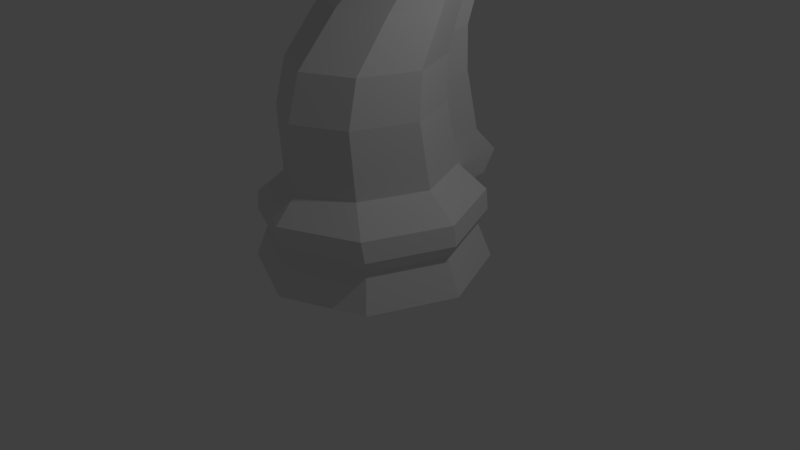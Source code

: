 # Source: LP_Knight.blend  (saved by Blender 2.77.0; exported with 4.5.12 LTS)
import bpy
from mathutils import Matrix  # noqa: F401  (used for matrix-valued properties, if any)

bpy.ops.wm.read_factory_settings(use_empty=True)
scene = bpy.context.scene
scene.name = 'Scene'

# ---- collections
col_collection_1 = bpy.data.collections.new('Collection 1'); scene.collection.children.link(col_collection_1)

# ---- world
world_world = bpy.data.worlds.new('World'); scene.world = world_world
world_world.color = (0.05088, 0.05088, 0.05088)
world_world.use_sun_shadow = False
world_world.sun_shadow_jitter_overblur = 0.0
world_world.cycles.sampling_method = 'MANUAL'

# ---- cameras
cam_camera = bpy.data.cameras.new('Camera')
cam_camera.clip_end = 100.0
cam_camera.lens = 35.0
cam_camera.sensor_width = 32.0
cam_camera.sensor_height = 18.0
cam_camera.ortho_scale = 7.314
cam_camera.dof.focus_distance = 0.0
cam_camera.dof.aperture_fstop = 128.0

# ---- lights
light_lamp = bpy.data.lights.new('Lamp', 'POINT')
light_lamp.transmission_factor = 0.0
light_lamp.cutoff_distance = 30.0
light_lamp.energy = 100.0
light_lamp.shadow_buffer_clip_start = 1.001
light_lamp.shadow_soft_size = 0.1
light_lamp.shadow_maximum_resolution = 0.006
light_lamp.use_absolute_resolution = True

# ---- meshes
me_cylinder = bpy.data.meshes.new('Cylinder')
me_cylinder.from_pydata([(0.0, 1.5, -1.0), (1.061, 1.061, -1.0), (1.5, 1.132e-07, -1.0), (1.061, -1.061, -1.0), (-4.888e-07, -1.5, -1.0), (0.0, 1.46, -0.09472), (0.9758, 1.032, -0.09472), (1.403, 1.619e-07, -0.09472), (0.9758, -1.032, -0.09472), (0.0, -1.46, -0.09472), (2.117e-08, 1.321, -0.5412), (0.9338, 0.9338, -0.5412), (1.321, 1.594e-07, -0.5412), (0.9338, -0.9338, -0.5412), (-4.091e-07, -1.321, -0.5412), (7.103e-09, 1.44, -0.3506), (1.018, 1.018, -0.3506), (1.44, 1.287e-07, -0.3506), (1.018, -1.018, -0.3506), (-4.62e-07, -1.44, -0.3506), (0.0, 1.534, -0.2585), (0.6745, 0.8247, 0.2232), (1.016, 3.003e-07, 0.2232), (0.6745, -0.8247, 0.2232), (0.0, -1.166, 0.2232), (0.6559, 0.643, 1.067), (0.9703, -0.1162, 1.067), (0.6559, -0.8753, 1.067), (0.0, -1.19, 1.067), (0.6373, 0.6573, 1.623), (0.9248, -0.03669, 1.623), (0.6373, -0.7306, 1.623), (0.0, -1.018, 1.623), (0.6029, 0.9337, 2.223), (0.8402, 0.3607, 2.223), (0.6029, -0.2122, 2.223), (0.0, -0.4495, 2.223), (0.3496, 1.692, -0.2585), (0.5829, 1.107, 2.876), (0.7863, 0.6359, 2.736), (0.5829, 0.1653, 2.596), (0.0, -0.02964, 2.538), (0.0, 1.334, -0.42), (0.4947, 0.6678, 3.691), (0.7532, 0.3207, 3.439), (0.5791, 0.03648, 3.13), (0.0, -0.175, 2.826), (0.2049, 1.218, -0.42), (0.5825, -0.04129, 3.818), (0.7645, -0.2416, 3.427), (0.5825, -0.4419, 3.036), (0.0, -0.5249, 2.874), (0.4604, -0.7044, 3.377), (0.5451, -0.6969, 3.348), (0.4604, -0.6894, 3.124), (0.0, -0.6863, 2.94), (0.0, -1.164, 3.338), (0.2415, -1.162, 3.283), (0.2963, -1.157, 3.151), (0.2415, -1.152, 3.019), (0.0, -1.15, 2.964), (0.2529, 1.216, -0.5412), (0.2872, 1.381, -1.0), (0.2757, 1.326, -0.3506), (0.2642, 1.344, -0.09472), (0.1827, 1.074, 0.2232), (0.1776, 0.8723, 1.067), (0.1726, 0.8669, 1.623), (0.1633, 1.107, 2.223), (0.1579, 1.249, 2.919), (0.2416, 0.7183, 3.747), (0.1578, 0.01922, 3.936), (0.1247, -0.7067, 3.566), (0.0654, -1.163, 3.323), (0.4089, 1.819, 0.06678), (0.0, 1.661, 0.06678), (0.3273, 1.548, 0.3847), (0.0, 1.367, 0.3847), (0.3223, 1.347, 1.228), (0.0, 1.158, 1.228), (0.3173, 1.341, 1.785), (0.0, 1.145, 1.785), (0.3079, 1.581, 2.384), (0.0, 1.372, 2.384), (0.3025, 1.723, 3.08), (0.0, 1.502, 3.096), (0.3015, 1.165, 4.004), (0.0, 0.9234, 4.038), (0.3024, 0.4937, 4.098), (0.0, 0.2424, 4.142), (0.2693, -0.2322, 3.728), (0.0, -0.5068, 3.798), (0.2101, -0.6887, 3.485), (0.0, -0.963, 3.5), (0.4945, 0.705, 3.623), (0.0, -0.1386, 2.754), (0.5801, 0.06869, 2.996), (0.7615, 0.3995, 3.263), (0.2422, 0.7655, 3.672), (0.0, 1.068, 3.803), (0.3018, 1.305, 3.773), (0.5791, 0.605, 3.749), (0.1568, 0.6908, 3.842), (0.1571, 0.8303, 3.611), (0.5801, 0.7304, 3.531), (0.5686, 0.8842, 3.819), (0.3155, 0.9347, 3.874), (0.3161, 0.9819, 3.799), (0.5684, 0.9214, 3.751)], [], [(3, 2, 12, 13), (2, 1, 11, 12), (62, 0, 10, 61), (4, 3, 13, 14), (3, 4, 0, 62, 1, 2), (61, 63, 16, 11), (11, 16, 17, 12), (12, 17, 18, 13), (13, 18, 19, 14), (63, 64, 6, 16), (16, 6, 7, 17), (17, 7, 8, 18), (18, 8, 9, 19), (64, 65, 21, 6), (6, 21, 22, 7), (7, 22, 23, 8), (8, 23, 24, 9), (22, 21, 25, 26), (65, 64, 74, 76), (23, 22, 26, 27), (24, 23, 27, 28), (73, 72, 90, 92), (28, 27, 31, 32), (26, 25, 29, 30), (27, 26, 30, 31), (66, 65, 76, 78), (32, 31, 35, 36), (30, 29, 33, 34), (31, 30, 34, 35), (67, 66, 78, 80), (36, 35, 40, 41), (34, 33, 38, 39), (35, 34, 39, 40), (74, 64, 47, 37), (95, 96, 45, 46), (97, 104, 101, 44), (96, 97, 44, 45), (68, 67, 80, 82), (46, 45, 50, 51), (44, 101, 48, 49), (45, 44, 49, 50), (69, 68, 82, 84), (51, 50, 54, 55), (49, 48, 52, 53), (50, 49, 53, 54), (103, 69, 84, 100), (55, 54, 59, 60), (53, 52, 57, 58), (54, 53, 58, 59), (60, 59, 58, 57, 73, 56), (52, 72, 73, 57), (48, 71, 72, 52), (101, 102, 71, 48), (94, 98, 107, 108), (33, 68, 69, 38), (29, 67, 68, 33), (25, 66, 67, 29), (21, 65, 66, 25), (71, 102, 86, 88), (15, 5, 64, 63), (10, 15, 63, 61), (1, 62, 61, 11), (76, 77, 79, 78), (78, 79, 81, 80), (80, 81, 83, 82), (82, 83, 85, 84), (100, 99, 87, 86), (86, 87, 89, 88), (88, 89, 91, 90), (90, 91, 93, 92), (75, 77, 76, 74), (72, 71, 88, 90), (56, 73, 92, 93), (47, 42, 20, 37), (75, 74, 37, 20), (64, 5, 42, 47), (84, 85, 99, 100), (38, 69, 103, 104), (102, 103, 100, 86), (40, 39, 97, 96), (39, 38, 104, 97), (41, 40, 96, 95), (43, 70, 102, 101), (70, 98, 103, 102), (94, 43, 101, 104), (98, 94, 104, 103), (108, 107, 106, 105), (98, 70, 106, 107), (43, 94, 108, 105), (70, 43, 105, 106)])
me_cylinder.polygons.foreach_set('use_smooth', [True] * 90)
me_cylinder.use_remesh_preserve_volume = False
me_cylinder.use_remesh_preserve_attributes = False
me_cylinder.use_mirror_vertex_groups = False
me_cylinder.update()

# ---- objects
ob_chess_piece_base = bpy.data.objects.new('Chess Piece Base', me_cylinder)
ob_lamp = bpy.data.objects.new('Lamp', light_lamp)
ob_camera = bpy.data.objects.new('Camera', cam_camera)

# ---- transforms, parenting, visibility, modifiers, constraints
ob_chess_piece_base.location = (0.0, 0.0, 1.0)
ob_chess_piece_base.lineart.crease_threshold = 0.0
_m = ob_chess_piece_base.modifiers.new('Mirror', 'MIRROR')
_m.use_clip = True
_m = ob_chess_piece_base.modifiers.new('EdgeSplit', 'EDGE_SPLIT')
_m.split_angle = 0.0
ob_lamp.location = (4.076, 1.005, 5.904)
ob_lamp.rotation_euler = (0.6503, 0.05522, 1.866)
ob_lamp.lock_rotations_4d = False
ob_lamp.empty_display_type = 'ARROWS'
ob_lamp.color = (0.0, 0.0, 0.0, 0.0)
ob_lamp.lineart.crease_threshold = 0.0
ob_camera.location = (7.481, -6.508, 5.344)
ob_camera.rotation_euler = (1.109, 0.01082, 0.8149)
ob_camera.lock_rotations_4d = False
ob_camera.empty_display_type = 'ARROWS'
ob_camera.color = (0.0, 0.0, 0.0, 0.0)
ob_camera.display_type = 'WIRE'
ob_camera.lineart.crease_threshold = 0.0

# ---- collection membership
col_collection_1.objects.link(ob_chess_piece_base)
col_collection_1.objects.link(ob_lamp)
col_collection_1.objects.link(ob_camera)

# ---- scene / render settings (as saved in the file)
scene.camera = ob_camera
scene.frame_start = 1; scene.frame_end = 250; scene.frame_set(1)
scene.render.engine = 'BLENDER_EEVEE_NEXT'
scene.render.resolution_percentage = 50
scene.render.dither_intensity = 0.0
scene.cycles.use_denoising = False
scene.cycles.samples = 128
scene.cycles.sampling_pattern = 'TABULATED_SOBOL'
scene.cycles.light_sampling_threshold = 0.0
scene.cycles.use_adaptive_sampling = False
scene.cycles.use_light_tree = False
scene.cycles.blur_glossy = 0.0
scene.cycles.sample_clamp_indirect = 0.0
scene.view_settings.view_transform = 'Standard'
bpy.context.view_layer.update()

